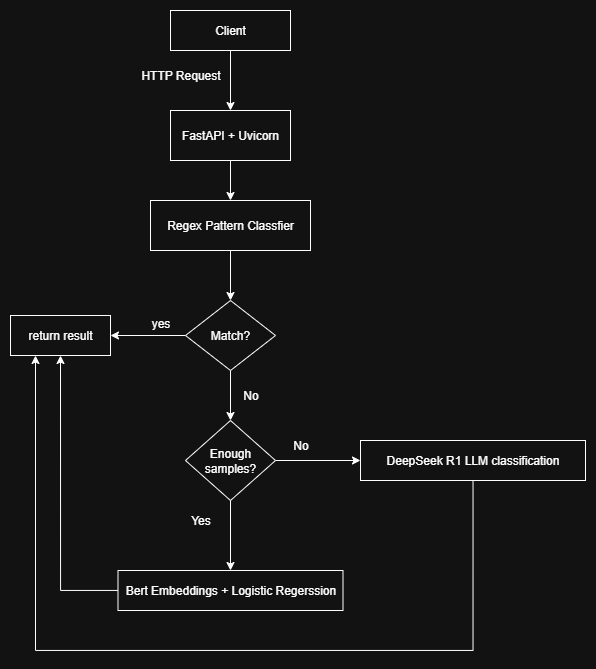

The diagram above was exported from draw.io. Its source (the exported page's mxGraphModel, read from the mxfile embedded in the PNG):
<mxGraphModel dx="1113" dy="709" grid="1" gridSize="10" guides="1" tooltips="1" connect="1" arrows="1" fold="1" page="1" pageScale="1" pageWidth="827" pageHeight="1169" math="0" shadow="0">
  <root>
    <mxCell id="0" />
    <mxCell id="1" parent="0" />
    <mxCell id="0Fwe5A2lBkOFl3jMVy4H-3" value="Client" style="rounded=0;whiteSpace=wrap;html=1;" vertex="1" parent="1">
      <mxGeometry x="190" y="50" width="120" height="40" as="geometry" />
    </mxCell>
    <mxCell id="0Fwe5A2lBkOFl3jMVy4H-4" value="" style="endArrow=classic;html=1;rounded=0;exitX=0.5;exitY=1;exitDx=0;exitDy=0;" edge="1" parent="1" source="0Fwe5A2lBkOFl3jMVy4H-3">
      <mxGeometry width="50" height="50" relative="1" as="geometry">
        <mxPoint x="280" y="310" as="sourcePoint" />
        <mxPoint x="250" y="150" as="targetPoint" />
      </mxGeometry>
    </mxCell>
    <mxCell id="0Fwe5A2lBkOFl3jMVy4H-5" value="HTTP Request" style="text;html=1;align=center;verticalAlign=middle;resizable=0;points=[];autosize=1;strokeColor=none;fillColor=none;" vertex="1" parent="1">
      <mxGeometry x="150" y="100" width="100" height="30" as="geometry" />
    </mxCell>
    <mxCell id="0Fwe5A2lBkOFl3jMVy4H-8" style="edgeStyle=orthogonalEdgeStyle;rounded=0;orthogonalLoop=1;jettySize=auto;html=1;exitX=0.5;exitY=1;exitDx=0;exitDy=0;entryX=0.5;entryY=0;entryDx=0;entryDy=0;" edge="1" parent="1" source="0Fwe5A2lBkOFl3jMVy4H-6" target="0Fwe5A2lBkOFl3jMVy4H-7">
      <mxGeometry relative="1" as="geometry" />
    </mxCell>
    <mxCell id="0Fwe5A2lBkOFl3jMVy4H-6" value="FastAPI + Uvicorn" style="rounded=0;whiteSpace=wrap;html=1;" vertex="1" parent="1">
      <mxGeometry x="190" y="150" width="120" height="50" as="geometry" />
    </mxCell>
    <mxCell id="0Fwe5A2lBkOFl3jMVy4H-13" style="edgeStyle=orthogonalEdgeStyle;rounded=0;orthogonalLoop=1;jettySize=auto;html=1;exitX=0.5;exitY=1;exitDx=0;exitDy=0;entryX=0.5;entryY=0;entryDx=0;entryDy=0;" edge="1" parent="1" source="0Fwe5A2lBkOFl3jMVy4H-7" target="0Fwe5A2lBkOFl3jMVy4H-12">
      <mxGeometry relative="1" as="geometry" />
    </mxCell>
    <mxCell id="0Fwe5A2lBkOFl3jMVy4H-7" value="Regex Pattern Classfier" style="rounded=0;whiteSpace=wrap;html=1;" vertex="1" parent="1">
      <mxGeometry x="170" y="240" width="160" height="50" as="geometry" />
    </mxCell>
    <mxCell id="0Fwe5A2lBkOFl3jMVy4H-15" style="edgeStyle=orthogonalEdgeStyle;rounded=0;orthogonalLoop=1;jettySize=auto;html=1;entryX=1;entryY=0.5;entryDx=0;entryDy=0;" edge="1" parent="1" source="0Fwe5A2lBkOFl3jMVy4H-12" target="0Fwe5A2lBkOFl3jMVy4H-14">
      <mxGeometry relative="1" as="geometry" />
    </mxCell>
    <mxCell id="0Fwe5A2lBkOFl3jMVy4H-27" style="edgeStyle=orthogonalEdgeStyle;rounded=0;orthogonalLoop=1;jettySize=auto;html=1;exitX=0.5;exitY=1;exitDx=0;exitDy=0;entryX=0.5;entryY=0;entryDx=0;entryDy=0;" edge="1" parent="1" source="0Fwe5A2lBkOFl3jMVy4H-12" target="0Fwe5A2lBkOFl3jMVy4H-18">
      <mxGeometry relative="1" as="geometry" />
    </mxCell>
    <mxCell id="0Fwe5A2lBkOFl3jMVy4H-12" value="Match?" style="rhombus;whiteSpace=wrap;html=1;" vertex="1" parent="1">
      <mxGeometry x="205" y="340" width="90" height="70" as="geometry" />
    </mxCell>
    <mxCell id="0Fwe5A2lBkOFl3jMVy4H-14" value="return result" style="rounded=0;whiteSpace=wrap;html=1;" vertex="1" parent="1">
      <mxGeometry x="30" y="355" width="100" height="40" as="geometry" />
    </mxCell>
    <mxCell id="0Fwe5A2lBkOFl3jMVy4H-16" value="yes" style="text;html=1;align=center;verticalAlign=middle;resizable=0;points=[];autosize=1;strokeColor=none;fillColor=none;" vertex="1" parent="1">
      <mxGeometry x="160" y="348" width="40" height="30" as="geometry" />
    </mxCell>
    <mxCell id="0Fwe5A2lBkOFl3jMVy4H-22" style="edgeStyle=orthogonalEdgeStyle;rounded=0;orthogonalLoop=1;jettySize=auto;html=1;exitX=0.5;exitY=1;exitDx=0;exitDy=0;entryX=0.5;entryY=0;entryDx=0;entryDy=0;" edge="1" parent="1" source="0Fwe5A2lBkOFl3jMVy4H-18" target="0Fwe5A2lBkOFl3jMVy4H-21">
      <mxGeometry relative="1" as="geometry" />
    </mxCell>
    <mxCell id="0Fwe5A2lBkOFl3jMVy4H-25" style="edgeStyle=orthogonalEdgeStyle;rounded=0;orthogonalLoop=1;jettySize=auto;html=1;exitX=1;exitY=0.5;exitDx=0;exitDy=0;entryX=0;entryY=0.5;entryDx=0;entryDy=0;" edge="1" parent="1" source="0Fwe5A2lBkOFl3jMVy4H-18" target="0Fwe5A2lBkOFl3jMVy4H-24">
      <mxGeometry relative="1" as="geometry" />
    </mxCell>
    <mxCell id="0Fwe5A2lBkOFl3jMVy4H-18" value="Enough samples?" style="rhombus;whiteSpace=wrap;html=1;" vertex="1" parent="1">
      <mxGeometry x="205" y="460" width="90" height="80" as="geometry" />
    </mxCell>
    <mxCell id="0Fwe5A2lBkOFl3jMVy4H-20" value="No" style="text;html=1;align=center;verticalAlign=middle;resizable=0;points=[];autosize=1;strokeColor=none;fillColor=none;" vertex="1" parent="1">
      <mxGeometry x="250" y="420" width="40" height="30" as="geometry" />
    </mxCell>
    <mxCell id="0Fwe5A2lBkOFl3jMVy4H-29" style="edgeStyle=orthogonalEdgeStyle;rounded=0;orthogonalLoop=1;jettySize=auto;html=1;entryX=0.5;entryY=1;entryDx=0;entryDy=0;" edge="1" parent="1" source="0Fwe5A2lBkOFl3jMVy4H-21" target="0Fwe5A2lBkOFl3jMVy4H-14">
      <mxGeometry relative="1" as="geometry" />
    </mxCell>
    <mxCell id="0Fwe5A2lBkOFl3jMVy4H-21" value="Bert Embeddings + Logistic Regerssion" style="rounded=0;whiteSpace=wrap;html=1;" vertex="1" parent="1">
      <mxGeometry x="137.5" y="610" width="225" height="40" as="geometry" />
    </mxCell>
    <mxCell id="0Fwe5A2lBkOFl3jMVy4H-23" value="Yes" style="text;html=1;align=center;verticalAlign=middle;resizable=0;points=[];autosize=1;strokeColor=none;fillColor=none;" vertex="1" parent="1">
      <mxGeometry x="200" y="545" width="40" height="30" as="geometry" />
    </mxCell>
    <mxCell id="0Fwe5A2lBkOFl3jMVy4H-30" style="edgeStyle=orthogonalEdgeStyle;rounded=0;orthogonalLoop=1;jettySize=auto;html=1;entryX=0.25;entryY=1;entryDx=0;entryDy=0;" edge="1" parent="1" source="0Fwe5A2lBkOFl3jMVy4H-24" target="0Fwe5A2lBkOFl3jMVy4H-14">
      <mxGeometry relative="1" as="geometry">
        <Array as="points">
          <mxPoint x="493" y="690" />
          <mxPoint x="55" y="690" />
        </Array>
      </mxGeometry>
    </mxCell>
    <mxCell id="0Fwe5A2lBkOFl3jMVy4H-24" value="DeepSeek R1 LLM classification" style="rounded=0;whiteSpace=wrap;html=1;" vertex="1" parent="1">
      <mxGeometry x="380" y="480" width="225" height="40" as="geometry" />
    </mxCell>
    <mxCell id="0Fwe5A2lBkOFl3jMVy4H-26" value="No" style="text;html=1;align=center;verticalAlign=middle;resizable=0;points=[];autosize=1;strokeColor=none;fillColor=none;" vertex="1" parent="1">
      <mxGeometry x="300" y="470" width="40" height="30" as="geometry" />
    </mxCell>
  </root>
</mxGraphModel>